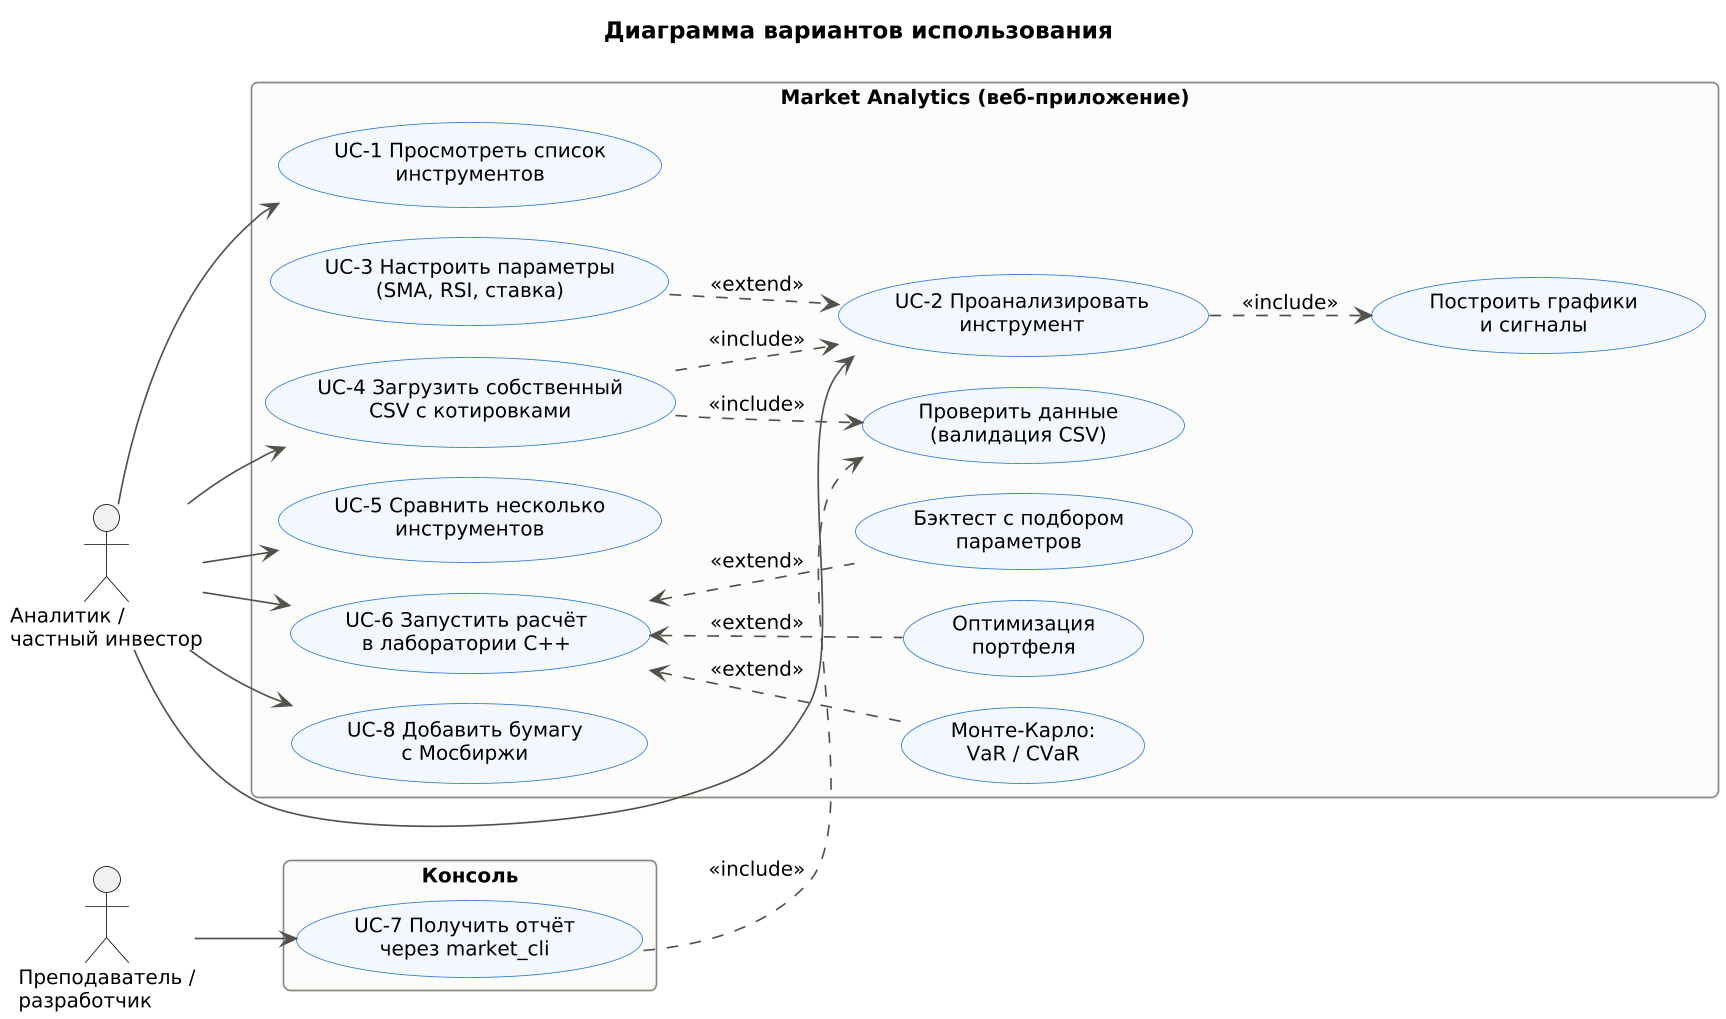

The diagram above was rendered by PlantUML. Its source (embedded in the PNG):
@startuml use-case
!include _style.iuml
left to right direction
title Диаграмма вариантов использования

actor "Аналитик /\nчастный инвестор" as User
actor "Преподаватель /\nразработчик" as Dev

rectangle "Market Analytics (веб-приложение)" {
  usecase "UC-1 Просмотреть список\nинструментов" as UC1
  usecase "UC-2 Проанализировать\nинструмент" as UC2
  usecase "UC-3 Настроить параметры\n(SMA, RSI, ставка)" as UC3
  usecase "UC-4 Загрузить собственный\nCSV с котировками" as UC4
  usecase "UC-5 Сравнить несколько\nинструментов" as UC5
  usecase "UC-6 Запустить расчёт\nв лаборатории C++" as UC6
  usecase "Бэктест с подбором\nпараметров" as UC6a
  usecase "Монте-Карло:\nVaR / CVaR" as UC6b
  usecase "Оптимизация\nпортфеля" as UC6c
  usecase "UC-8 Добавить бумагу\nс Мосбиржи" as UC8
  usecase "Проверить данные\n(валидация CSV)" as UCV
  usecase "Построить графики\nи сигналы" as UCG
}
rectangle "Консоль" {
  usecase "UC-7 Получить отчёт\nчерез market_cli" as UC7
}

User --> UC1
User --> UC2
User --> UC4
User --> UC5
User --> UC6
User --> UC8
UC6a .up.> UC6 : <<extend>>
UC6b .up.> UC6 : <<extend>>
UC6c .up.> UC6 : <<extend>>
Dev --> UC7
UC2 ..> UCG : <<include>>
UC4 ..> UCV : <<include>>
UC4 ..> UC2 : <<include>>
UC3 ..> UC2 : <<extend>>
UC7 ..> UCV : <<include>>
@enduml